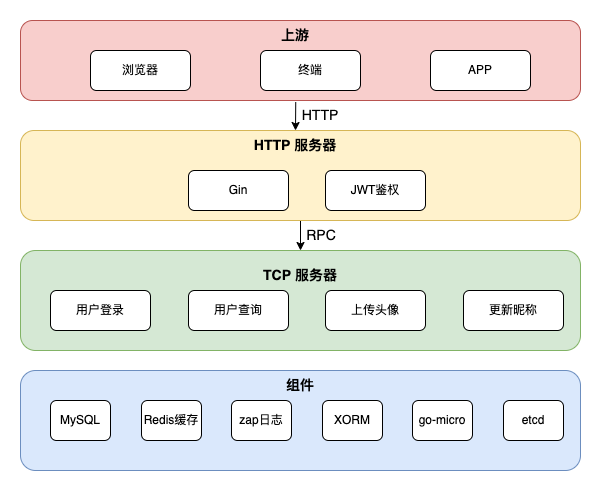

The diagram above was exported from draw.io. Its source (the exported page's mxGraphModel, read from the mxfile embedded in the PNG):
<mxGraphModel dx="1002" dy="660" grid="1" gridSize="10" guides="1" tooltips="1" connect="1" arrows="1" fold="1" page="1" pageScale="1" pageWidth="827" pageHeight="1169" math="0" shadow="0">
  <root>
    <mxCell id="0" />
    <mxCell id="1" parent="0" />
    <mxCell id="1EsfG_ugcIu1I88pONsE-1" value="" style="rounded=1;whiteSpace=wrap;html=1;fillColor=#dae8fc;strokeColor=#6c8ebf;" parent="1" vertex="1">
      <mxGeometry x="160" y="600" width="560" height="100" as="geometry" />
    </mxCell>
    <mxCell id="1EsfG_ugcIu1I88pONsE-2" value="组件" style="text;html=1;strokeColor=none;fillColor=none;align=center;verticalAlign=middle;whiteSpace=wrap;rounded=0;fontStyle=1;fontSize=14;" parent="1" vertex="1">
      <mxGeometry x="410" y="600" width="60" height="30" as="geometry" />
    </mxCell>
    <mxCell id="1EsfG_ugcIu1I88pONsE-3" value="MySQL" style="rounded=1;whiteSpace=wrap;html=1;" parent="1" vertex="1">
      <mxGeometry x="190" y="630" width="60" height="40" as="geometry" />
    </mxCell>
    <mxCell id="1EsfG_ugcIu1I88pONsE-4" value="Redis缓存" style="rounded=1;whiteSpace=wrap;html=1;" parent="1" vertex="1">
      <mxGeometry x="281" y="630" width="60" height="40" as="geometry" />
    </mxCell>
    <mxCell id="1EsfG_ugcIu1I88pONsE-8" value="zap日志" style="rounded=1;whiteSpace=wrap;html=1;" parent="1" vertex="1">
      <mxGeometry x="371" y="630" width="60" height="40" as="geometry" />
    </mxCell>
    <mxCell id="1EsfG_ugcIu1I88pONsE-10" value="" style="rounded=1;whiteSpace=wrap;html=1;fillColor=#d5e8d4;strokeColor=#82b366;" parent="1" vertex="1">
      <mxGeometry x="160" y="480" width="560" height="100" as="geometry" />
    </mxCell>
    <mxCell id="1EsfG_ugcIu1I88pONsE-11" value="用户登录" style="rounded=1;whiteSpace=wrap;html=1;" parent="1" vertex="1">
      <mxGeometry x="190" y="520" width="100" height="40" as="geometry" />
    </mxCell>
    <mxCell id="1EsfG_ugcIu1I88pONsE-12" value="用户查询&lt;span style=&quot;color: rgba(0, 0, 0, 0); font-family: monospace; font-size: 0px; text-align: start;&quot;&gt;%3CmxGraphModel%3E%3Croot%3E%3CmxCell%20id%3D%220%22%2F%3E%3CmxCell%20id%3D%221%22%20parent%3D%220%22%2F%3E%3CmxCell%20id%3D%222%22%20value%3D%22MySQL%22%20style%3D%22rounded%3D1%3BwhiteSpace%3Dwrap%3Bhtml%3D1%3B%22%20vertex%3D%221%22%20parent%3D%221%22%3E%3CmxGeometry%20x%3D%22180%22%20y%3D%22630%22%20width%3D%22100%22%20height%3D%2240%22%20as%3D%22geometry%22%2F%3E%3C%2FmxCell%3E%3C%2Froot%3E%3C%2FmxGraphModel%3E&lt;/span&gt;" style="rounded=1;whiteSpace=wrap;html=1;" parent="1" vertex="1">
      <mxGeometry x="328" y="520" width="100" height="40" as="geometry" />
    </mxCell>
    <mxCell id="1EsfG_ugcIu1I88pONsE-13" value="上传头像" style="rounded=1;whiteSpace=wrap;html=1;" parent="1" vertex="1">
      <mxGeometry x="465" y="520" width="100" height="40" as="geometry" />
    </mxCell>
    <mxCell id="1EsfG_ugcIu1I88pONsE-14" value="更新昵称" style="rounded=1;whiteSpace=wrap;html=1;" parent="1" vertex="1">
      <mxGeometry x="603" y="520" width="100" height="40" as="geometry" />
    </mxCell>
    <mxCell id="1EsfG_ugcIu1I88pONsE-18" value="TCP 服务器" style="text;html=1;strokeColor=none;fillColor=none;align=center;verticalAlign=middle;whiteSpace=wrap;rounded=0;fontStyle=1;fontSize=14;" parent="1" vertex="1">
      <mxGeometry x="400" y="490" width="80" height="30" as="geometry" />
    </mxCell>
    <mxCell id="1EsfG_ugcIu1I88pONsE-34" style="edgeStyle=orthogonalEdgeStyle;rounded=0;orthogonalLoop=1;jettySize=auto;html=1;exitX=0.5;exitY=1;exitDx=0;exitDy=0;entryX=0.5;entryY=0;entryDx=0;entryDy=0;fontSize=14;" parent="1" source="1EsfG_ugcIu1I88pONsE-19" target="1EsfG_ugcIu1I88pONsE-10" edge="1">
      <mxGeometry relative="1" as="geometry" />
    </mxCell>
    <mxCell id="1EsfG_ugcIu1I88pONsE-19" value="" style="rounded=1;whiteSpace=wrap;html=1;fillColor=#fff2cc;strokeColor=#d6b656;" parent="1" vertex="1">
      <mxGeometry x="160" y="360" width="560" height="90" as="geometry" />
    </mxCell>
    <mxCell id="1EsfG_ugcIu1I88pONsE-20" value="HTTP 服务器" style="text;html=1;strokeColor=none;fillColor=none;align=center;verticalAlign=middle;whiteSpace=wrap;rounded=0;fontStyle=1;fontSize=14;" parent="1" vertex="1">
      <mxGeometry x="390" y="360" width="90" height="30" as="geometry" />
    </mxCell>
    <mxCell id="1EsfG_ugcIu1I88pONsE-21" value="" style="rounded=1;whiteSpace=wrap;html=1;fontSize=14;fillColor=#f8cecc;strokeColor=#b85450;" parent="1" vertex="1">
      <mxGeometry x="160" y="250" width="560" height="80" as="geometry" />
    </mxCell>
    <mxCell id="1EsfG_ugcIu1I88pONsE-23" value="上游" style="text;html=1;strokeColor=none;fillColor=none;align=center;verticalAlign=middle;whiteSpace=wrap;rounded=0;fontStyle=1;fontSize=14;" parent="1" vertex="1">
      <mxGeometry x="390" y="250" width="90" height="30" as="geometry" />
    </mxCell>
    <mxCell id="1EsfG_ugcIu1I88pONsE-24" value="浏览器" style="rounded=1;whiteSpace=wrap;html=1;" parent="1" vertex="1">
      <mxGeometry x="230" y="280" width="100" height="40" as="geometry" />
    </mxCell>
    <mxCell id="1EsfG_ugcIu1I88pONsE-26" value="终端" style="rounded=1;whiteSpace=wrap;html=1;" parent="1" vertex="1">
      <mxGeometry x="400" y="280" width="100" height="40" as="geometry" />
    </mxCell>
    <mxCell id="1EsfG_ugcIu1I88pONsE-27" value="APP" style="rounded=1;whiteSpace=wrap;html=1;" parent="1" vertex="1">
      <mxGeometry x="570" y="280" width="100" height="40" as="geometry" />
    </mxCell>
    <mxCell id="1EsfG_ugcIu1I88pONsE-35" value="RPC" style="text;html=1;strokeColor=none;fillColor=none;align=center;verticalAlign=middle;whiteSpace=wrap;rounded=0;fontSize=14;" parent="1" vertex="1">
      <mxGeometry x="431" y="450" width="60" height="30" as="geometry" />
    </mxCell>
    <mxCell id="1EsfG_ugcIu1I88pONsE-6" value="Gin" style="rounded=1;whiteSpace=wrap;html=1;" parent="1" vertex="1">
      <mxGeometry x="328" y="400" width="100" height="40" as="geometry" />
    </mxCell>
    <mxCell id="1EsfG_ugcIu1I88pONsE-9" value="JWT鉴权" style="rounded=1;whiteSpace=wrap;html=1;" parent="1" vertex="1">
      <mxGeometry x="465" y="400" width="100" height="40" as="geometry" />
    </mxCell>
    <mxCell id="1EsfG_ugcIu1I88pONsE-38" value="" style="endArrow=classic;html=1;rounded=0;fontSize=14;exitX=0.429;exitY=1.019;exitDx=0;exitDy=0;exitPerimeter=0;entryX=0.5;entryY=0;entryDx=0;entryDy=0;" parent="1" target="1EsfG_ugcIu1I88pONsE-20" edge="1">
      <mxGeometry width="50" height="50" relative="1" as="geometry">
        <mxPoint x="435.24" y="331.52" as="sourcePoint" />
        <mxPoint x="475" y="390" as="targetPoint" />
      </mxGeometry>
    </mxCell>
    <mxCell id="1EsfG_ugcIu1I88pONsE-39" value="HTTP" style="text;html=1;strokeColor=none;fillColor=none;align=center;verticalAlign=middle;whiteSpace=wrap;rounded=0;fontSize=14;" parent="1" vertex="1">
      <mxGeometry x="430" y="330" width="60" height="30" as="geometry" />
    </mxCell>
    <mxCell id="gkD7p318qwWFJGhSu1AX-1" value="XORM" style="rounded=1;whiteSpace=wrap;html=1;" parent="1" vertex="1">
      <mxGeometry x="462" y="630" width="60" height="40" as="geometry" />
    </mxCell>
    <mxCell id="xtYPJqkTMp8Na-Ooks9S-1" value="go-micro" style="rounded=1;whiteSpace=wrap;html=1;" parent="1" vertex="1">
      <mxGeometry x="552" y="630" width="60" height="40" as="geometry" />
    </mxCell>
    <mxCell id="I6L7ihQKtuEAILVzgkvu-3" value="etcd" style="rounded=1;whiteSpace=wrap;html=1;" vertex="1" parent="1">
      <mxGeometry x="643" y="630" width="60" height="40" as="geometry" />
    </mxCell>
  </root>
</mxGraphModel>